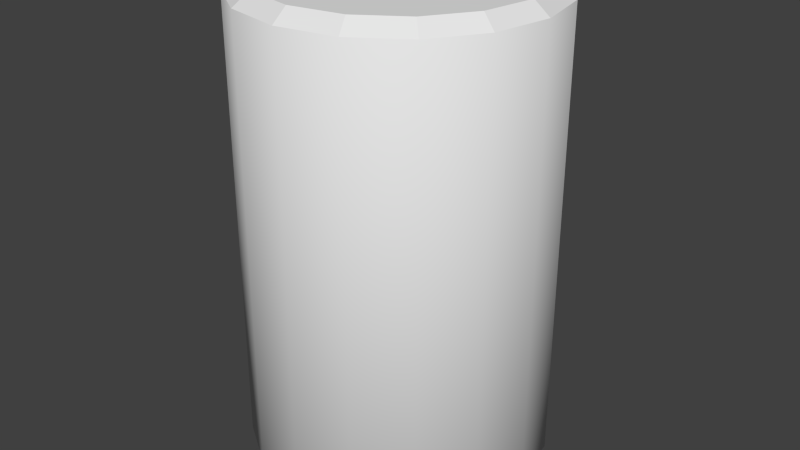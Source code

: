 # Source: Can.blend  (saved by Blender 2.73.0; exported with 4.5.12 LTS)
import bpy
from mathutils import Matrix  # noqa: F401  (used for matrix-valued properties, if any)

bpy.ops.wm.read_factory_settings(use_empty=True)
scene = bpy.context.scene
scene.name = 'Scene'

# ---- collections
col_collection_1 = bpy.data.collections.new('Collection 1'); scene.collection.children.link(col_collection_1)

# ---- world
world_world = bpy.data.worlds.new('World'); scene.world = world_world
world_world.color = (0.05088, 0.05088, 0.05088)
world_world.use_sun_shadow = False
world_world.sun_shadow_jitter_overblur = 0.0
world_world.cycles.sampling_method = 'MANUAL'
world_world.cycles.sample_map_resolution = 256

# ---- meshes
me_cylinder = bpy.data.meshes.new('Cylinder')
me_cylinder.from_pydata([(0.0, 1.0, -1.0), (0.0, 1.0, 1.0), (0.3827, 0.9239, -1.0), (0.3827, 0.9239, 1.0), (0.7071, 0.7071, -1.0), (0.7071, 0.7071, 1.0), (0.9239, 0.3827, -1.0), (0.9239, 0.3827, 1.0), (1.0, -4.371e-08, -1.0), (1.0, -4.371e-08, 1.0), (0.9239, -0.3827, -1.0), (0.9239, -0.3827, 1.0), (0.7071, -0.7071, -1.0), (0.7071, -0.7071, 1.0), (0.3827, -0.9239, -1.0), (0.3827, -0.9239, 1.0), (1.51e-07, -1.0, -1.0), (1.51e-07, -1.0, 1.0), (-0.3827, -0.9239, -1.0), (-0.3827, -0.9239, 1.0), (-0.7071, -0.7071, -1.0), (-0.7071, -0.7071, 1.0), (-0.9239, -0.3827, -1.0), (-0.9239, -0.3827, 1.0), (-1.0, 1.192e-08, -1.0), (-1.0, 1.192e-08, 1.0), (-0.9239, 0.3827, -1.0), (-0.9239, 0.3827, 1.0), (-0.7071, 0.7071, -1.0), (-0.7071, 0.7071, 1.0), (-0.3827, 0.9239, -1.0), (-0.3827, 0.9239, 1.0), (3.896e-09, 0.8954, 1.055), (0.3427, 0.8273, 1.055), (0.6332, 0.6332, 1.055), (0.8273, 0.3427, 1.055), (0.8954, -3.797e-08, 1.055), (0.8273, -0.3427, 1.055), (0.6332, -0.6332, 1.055), (0.3427, -0.8273, 1.055), (1.391e-07, -0.8954, 1.055), (-0.3427, -0.8273, 1.055), (-0.6332, -0.6332, 1.055), (-0.8273, -0.3427, 1.055), (-0.8954, 1.185e-08, 1.055), (-0.8273, 0.3427, 1.055), (-0.6332, 0.6332, 1.055), (-0.3427, 0.8273, 1.055), (8.97e-09, 0.7674, -1.073), (0.2937, 0.709, -1.073), (0.5426, 0.5426, -1.073), (0.709, 0.2937, -1.073), (0.7674, -3.095e-08, -1.073), (0.709, -0.2937, -1.073), (0.5426, -0.5426, -1.073), (0.2937, -0.709, -1.073), (1.248e-07, -0.7674, -1.073), (-0.2937, -0.709, -1.073), (-0.5426, -0.5426, -1.073), (-0.709, -0.2937, -1.073), (-0.7674, 1.175e-08, -1.073), (-0.709, 0.2937, -1.073), (-0.5426, 0.5426, -1.073), (-0.2937, 0.709, -1.073)], [], [(0, 1, 3, 2), (2, 3, 5, 4), (4, 5, 7, 6), (6, 7, 9, 8), (8, 9, 11, 10), (10, 11, 13, 12), (12, 13, 15, 14), (14, 15, 17, 16), (16, 17, 19, 18), (18, 19, 21, 20), (20, 21, 23, 22), (22, 23, 25, 24), (24, 25, 27, 26), (26, 27, 29, 28), (15, 13, 38, 39), (30, 31, 1, 0), (28, 29, 31, 30), (20, 22, 59, 58), (33, 32, 47, 46, 45, 44, 43, 42, 41, 40, 39, 38, 37, 36, 35, 34), (21, 19, 41, 42), (5, 3, 33, 34), (27, 25, 44, 45), (11, 9, 36, 37), (1, 31, 47, 32), (3, 1, 32, 33), (17, 15, 39, 40), (23, 21, 42, 43), (7, 5, 34, 35), (29, 27, 45, 46), (13, 11, 37, 38), (19, 17, 40, 41), (25, 23, 43, 44), (9, 7, 35, 36), (31, 29, 46, 47), (48, 49, 50, 51, 52, 53, 54, 55, 56, 57, 58, 59, 60, 61, 62, 63), (4, 6, 51, 50), (26, 28, 62, 61), (10, 12, 54, 53), (16, 18, 57, 56), (22, 24, 60, 59), (6, 8, 52, 51), (28, 30, 63, 62), (12, 14, 55, 54), (18, 20, 58, 57), (2, 4, 50, 49), (24, 26, 61, 60), (8, 10, 53, 52), (30, 0, 48, 63), (0, 2, 49, 48), (14, 16, 56, 55)])
me_cylinder.polygons.foreach_set('use_smooth', [1, 1, 1, 1, 1, 1, 1, 1, 1, 1, 1, 1, 1, 1, 0, 1, 1, 0, 0, 0, 0, 0, 0, 0, 0, 0, 0, 0, 0, 0, 0, 0, 0, 0, 0, 0, 0, 0, 0, 0, 0, 0, 0, 0, 0, 0, 0, 0, 0, 0])
_uv = me_cylinder.uv_layers.new(name='UVMap')
_uv.uv.foreach_set('vector', [0.9998, 0.0001724, 0.9998, 0.3204, 0.9373, 0.3204, 0.9373, 0.0001725, 0.9373, 0.0001725, 0.9373, 0.3204, 0.8749, 0.3204, 0.8749, 0.0001725, 0.8749, 0.0001725, 0.8749, 0.3204, 0.8124, 0.3204, 0.8124, 0.0001726, 0.8124, 0.0001726, 0.8124, 0.3204, 0.7499, 0.3204, 0.7499, 0.0001726, 0.7499, 0.0001726, 0.7499, 0.3204, 0.6874, 0.3204, 0.6874, 0.0001727, 0.6874, 0.0001727, 0.6874, 0.3204, 0.625, 0.3204, 0.625, 0.0001727, 0.625, 0.0001727, 0.625, 0.3204, 0.5625, 0.3204, 0.5625, 0.0001727, 0.5625, 0.0001727, 0.5625, 0.3204, 0.5, 0.3204, 0.5, 0.0001727, 0.5, 0.0001727, 0.5, 0.3204, 0.4375, 0.3204, 0.4375, 0.0001727, 0.4375, 0.0001727, 0.4375, 0.3204, 0.375, 0.3204, 0.375, 0.0001727, 0.375, 0.0001727, 0.375, 0.3204, 0.3126, 0.3204, 0.3126, 0.0001727, 0.3126, 0.0001727, 0.3126, 0.3204, 0.2501, 0.3204, 0.2501, 0.0001727, 0.2501, 0.0001727, 0.2501, 0.3204, 0.1876, 0.3204, 0.1876, 0.0001726, 0.1876, 0.0001726, 0.1876, 0.3204, 0.1251, 0.3204, 0.1251, 0.0001726, 0.6254, 0.5902, 0.6964, 0.6197, 0.6835, 0.6391, 0.6209, 0.6131, 0.06265, 0.0001726, 0.06265, 0.3204, 0.0001724, 0.3204, 0.0001724, 0.0001726, 0.1251, 0.0001726, 0.1251, 0.3204, 0.06265, 0.3204, 0.06265, 0.0001726, 0.7435, 0.6356, 0.6989, 0.591, 0.7314, 0.5691, 0.7652, 0.6029, 0.239, 0.9852, 0.1692, 0.9852, 0.1047, 0.9585, 0.05539, 0.9092, 0.02869, 0.8447, 0.02869, 0.775, 0.05539, 0.7105, 0.1047, 0.6612, 0.1692, 0.6345, 0.239, 0.6345, 0.3034, 0.6612, 0.3528, 0.7105, 0.3795, 0.775, 0.3795, 0.8447, 0.3528, 0.9092, 0.3034, 0.9585, 0.4235, 0.6741, 0.4776, 0.6197, 0.4906, 0.639, 0.4429, 0.6869, 0.7509, 0.8933, 0.6965, 0.9478, 0.6835, 0.9285, 0.7315, 0.8805, 0.4239, 0.893, 0.3949, 0.8219, 0.4177, 0.8173, 0.4433, 0.8802, 0.7508, 0.6741, 0.7803, 0.7453, 0.7574, 0.7499, 0.7315, 0.6871, 0.6255, 0.9772, 0.5488, 0.9772, 0.5533, 0.9544, 0.6209, 0.9544, 0.6965, 0.9478, 0.6255, 0.9772, 0.6209, 0.9544, 0.6835, 0.9285, 0.5485, 0.5902, 0.6254, 0.5902, 0.6209, 0.6131, 0.5532, 0.613, 0.3944, 0.7452, 0.4235, 0.6741, 0.4429, 0.6869, 0.4172, 0.7495, 0.7803, 0.8222, 0.7509, 0.8933, 0.7315, 0.8805, 0.7574, 0.8178, 0.478, 0.9476, 0.4239, 0.893, 0.4433, 0.8802, 0.4909, 0.9283, 0.6964, 0.6197, 0.7508, 0.6741, 0.7315, 0.6871, 0.6835, 0.6391, 0.4776, 0.6197, 0.5485, 0.5902, 0.5532, 0.613, 0.4906, 0.639, 0.3949, 0.8219, 0.3944, 0.7452, 0.4172, 0.7495, 0.4177, 0.8173, 0.7803, 0.7453, 0.7803, 0.8222, 0.7574, 0.8178, 0.7574, 0.7499, 0.5488, 0.9772, 0.478, 0.9476, 0.4909, 0.9283, 0.5533, 0.9544, 0.3131, 0.334, 0.3738, 0.334, 0.4299, 0.3572, 0.4729, 0.4002, 0.4961, 0.4563, 0.4961, 0.517, 0.4729, 0.5731, 0.4299, 0.6161, 0.3738, 0.6393, 0.3131, 0.6393, 0.2569, 0.6161, 0.214, 0.5731, 0.1908, 0.517, 0.1908, 0.4563, 0.214, 0.4002, 0.2569, 0.3572, 0.9233, 0.3666, 0.968, 0.4112, 0.9355, 0.4331, 0.9017, 0.3993, 0.6747, 0.4696, 0.6989, 0.4113, 0.7315, 0.4331, 0.7132, 0.4772, 0.9922, 0.5326, 0.968, 0.5909, 0.9354, 0.5691, 0.9537, 0.525, 0.865, 0.6596, 0.8019, 0.6596, 0.8094, 0.6211, 0.8573, 0.6212, 0.6989, 0.591, 0.6747, 0.5328, 0.7131, 0.525, 0.7314, 0.5691, 0.968, 0.4112, 0.9922, 0.4694, 0.9538, 0.4772, 0.9355, 0.4331, 0.6989, 0.4113, 0.7435, 0.3667, 0.7654, 0.3993, 0.7315, 0.4331, 0.968, 0.5909, 0.9234, 0.6355, 0.9015, 0.6029, 0.9354, 0.5691, 0.8019, 0.6596, 0.7435, 0.6356, 0.7652, 0.6029, 0.8094, 0.6211, 0.865, 0.3426, 0.9233, 0.3666, 0.9017, 0.3993, 0.8575, 0.3811, 0.6747, 0.5328, 0.6747, 0.4696, 0.7132, 0.4772, 0.7131, 0.525, 0.9922, 0.4694, 0.9922, 0.5326, 0.9537, 0.525, 0.9538, 0.4772, 0.7435, 0.3667, 0.8019, 0.3426, 0.8096, 0.381, 0.7654, 0.3993, 0.8019, 0.3426, 0.865, 0.3426, 0.8575, 0.3811, 0.8096, 0.381, 0.9234, 0.6355, 0.865, 0.6596, 0.8573, 0.6212, 0.9015, 0.6029])
me_cylinder.use_remesh_preserve_volume = False
me_cylinder.use_remesh_preserve_attributes = False
me_cylinder.use_mirror_vertex_groups = False
me_cylinder.update()

# ---- objects
ob_cylinder = bpy.data.objects.new('Cylinder', me_cylinder)

# ---- transforms, parenting, visibility, modifiers, constraints
ob_cylinder.location = (0.0, 0.0, 0.0)
ob_cylinder.scale = (0.8, 0.8, 1.2)
ob_cylinder.lineart.crease_threshold = 0.0

# ---- collection membership
col_collection_1.objects.link(ob_cylinder)

# ---- scene / render settings (as saved in the file)
scene.frame_start = 1; scene.frame_end = 250; scene.frame_set(1)
scene.render.engine = 'BLENDER_EEVEE_NEXT'
scene.render.resolution_percentage = 50
scene.render.dither_intensity = 0.0
scene.cycles.use_denoising = False
scene.cycles.samples = 10
scene.cycles.sampling_pattern = 'TABULATED_SOBOL'
scene.cycles.light_sampling_threshold = 0.0
scene.cycles.use_adaptive_sampling = False
scene.cycles.use_light_tree = False
scene.cycles.blur_glossy = 0.0
scene.cycles.pixel_filter_type = 'GAUSSIAN'
scene.cycles.sample_clamp_indirect = 0.0
scene.view_settings.view_transform = 'Standard'
scene.unit_settings.scale_length = 0.01
bpy.context.view_layer.update()

# ---- added for rendering (the .blend has no active camera and no usable light): camera, sun
cam_auto = bpy.data.cameras.new('AutoCamera')
cam_auto.lens = 50.0
cam_auto.sensor_width = 36.0
cam_auto.clip_end = 1000.0
ob_auto_camera = bpy.data.objects.new('AutoCamera', cam_auto)
scene.collection.objects.link(ob_auto_camera)
ob_auto_camera.location = (3.15717, -3.7886, 2.51499)
ob_auto_camera.rotation_euler = (1.09748, -7.21219e-08, 0.694738)
scene.camera = ob_auto_camera
light_auto_sun = bpy.data.lights.new('AutoSun', 'SUN')
light_auto_sun.energy = 3.0
light_auto_sun.angle = 0.0523599
ob_auto_sun = bpy.data.objects.new('AutoSun', light_auto_sun)
scene.collection.objects.link(ob_auto_sun)
ob_auto_sun.rotation_euler = (0.872665, 0.174533, 0.523599)
bpy.context.view_layer.update()
